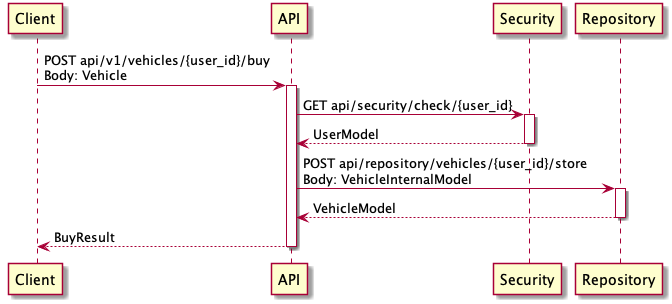

The diagram above was rendered by PlantUML. Its source (embedded in the PNG):
@startuml

Client -> API: POST api/v1/vehicles/{user_id}/buy \nBody: Vehicle
activate API

API -> Security: GET api/security/check/{user_id}
activate Security
API <-- Security: UserModel
deactivate Security

API -> Repository: POST api/repository/vehicles/{user_id}/store\nBody: VehicleInternalModel
activate Repository
API <-- Repository: VehicleModel
deactivate Repository

Client <-- API: BuyResult
deactivate API

@enduml